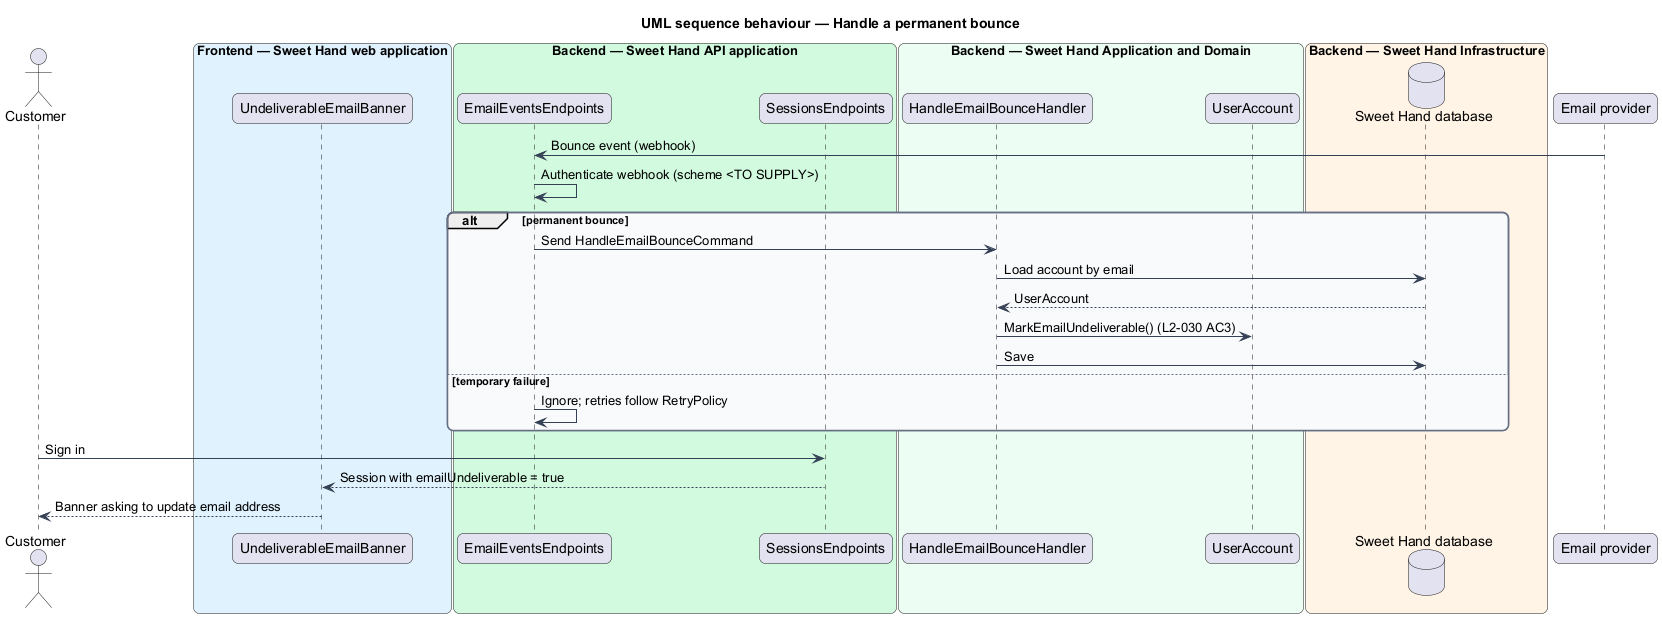

The diagram above was rendered by PlantUML. Its source (embedded in the PNG):
@startuml
title UML sequence behaviour — Handle a permanent bounce
skinparam backgroundColor #FFFFFF
skinparam shadowing false
skinparam roundcorner 12
skinparam defaultFontName Arial
skinparam ArrowColor #344054
skinparam rectangle {
  BorderColor #344054
  FontColor #101828
}
skinparam package {
  BorderColor #667085
  FontColor #101828
  BackgroundColor #F9FAFB
}
actor "Customer" as actor
box "Frontend — Sweet Hand web application" #E0F2FE
  participant "UndeliverableEmailBanner" as banner
end box
box "Backend — Sweet Hand API application" #D1FADF
  participant "EmailEventsEndpoints" as ep
  participant "SessionsEndpoints" as signin
end box
box "Backend — Sweet Hand Application and Domain" #ECFDF3
  participant "HandleEmailBounceHandler" as handler
  participant "UserAccount" as account
end box
box "Backend — Sweet Hand Infrastructure" #FFF4E5
  database "Sweet Hand database" as db
end box
participant "Email provider" as provider
provider -> ep : Bounce event (webhook)
ep -> ep : Authenticate webhook (scheme <TO SUPPLY>)
alt permanent bounce
  ep -> handler : Send HandleEmailBounceCommand
  handler -> db : Load account by email
  db --> handler : UserAccount
  handler -> account : MarkEmailUndeliverable() (L2-030 AC3)
  handler -> db : Save
else temporary failure
  ep -> ep : Ignore; retries follow RetryPolicy
end
actor -> signin : Sign in
signin --> banner : Session with emailUndeliverable = true
banner --> actor : Banner asking to update email address
@enduml